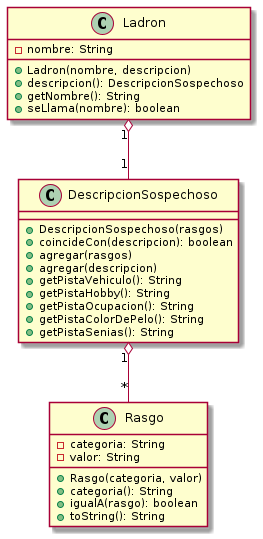

The diagram above was rendered by PlantUML. Its source (embedded in the PNG):
@startuml

class Ladron {
    - nombre: String
    + Ladron(nombre, descripcion)
    + descripcion(): DescripcionSospechoso
    + getNombre(): String
    + seLlama(nombre): boolean
}

class DescripcionSospechoso {
    + DescripcionSospechoso(rasgos)
    + coincideCon(descripcion): boolean
    + agregar(rasgos)
    + agregar(descripcion)
    + getPistaVehiculo(): String
    + getPistaHobby(): String
    + getPistaOcupacion(): String
    + getPistaColorDePelo(): String
    + getPistaSenias(): String
}

class Rasgo {
    - categoria: String
    - valor: String
    + Rasgo(categoria, valor)
    + categoria(): String
    + igualA(rasgo): boolean
    + toString(): String
}

Ladron "1" o-- "1" DescripcionSospechoso
DescripcionSospechoso "1" o-- "*" Rasgo

@enduml